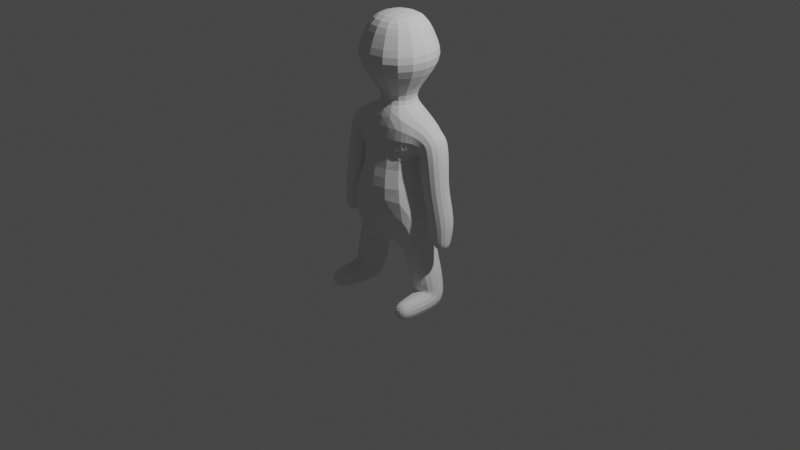 # Source: lemmingmodsapplied.blend  (saved by Blender 2.80.64; exported with 4.5.12 LTS)
import bpy
from mathutils import Matrix  # noqa: F401  (used for matrix-valued properties, if any)

bpy.ops.wm.read_factory_settings(use_empty=True)
scene = bpy.context.scene
scene.name = 'Scene'

# ---- collections
col_collection = bpy.data.collections.new('Collection'); scene.collection.children.link(col_collection)

# ---- world
world_world = bpy.data.worlds.new('World'); scene.world = world_world
world_world.use_nodes = True; world_world.node_tree.nodes.clear()
_N = world_world.node_tree.nodes; _L = world_world.node_tree.links
n0 = _N.new('ShaderNodeOutputWorld'); n0.name = 'World Output'; n0.location = (300, 300)
n1 = _N.new('ShaderNodeBackground'); n1.name = 'Background'; n1.location = (10, 300)
n1.inputs[0].default_value = (0.05088, 0.05088, 0.05088, 1.0)
_L.new(n1.outputs[0], n0.inputs[0])
n0.is_active_output = True
world_world.color = (0.05088, 0.05088, 0.05088)
world_world.use_sun_shadow = False
world_world.sun_shadow_jitter_overblur = 0.0

# ---- cameras
cam_camera = bpy.data.cameras.new('Camera')
cam_camera.clip_end = 100.0
cam_camera.ortho_scale = 7.314
cam_camera.dof.focus_distance = 0.0
cam_camera.dof.aperture_fstop = 128.0

# ---- lights
light_light = bpy.data.lights.new('Light', 'POINT')
light_light.transmission_factor = 0.0
light_light.cutoff_distance = 30.0
light_light.energy = 1000.0
light_light.shadow_buffer_clip_start = 1.001
light_light.shadow_soft_size = 0.1
light_light.shadow_maximum_resolution = 0.006
light_light.use_absolute_resolution = True

# ---- meshes
me_plane = bpy.data.meshes.new('Plane')
me_plane.from_pydata([(0.185, 0.1528, -0.1764), (0.1827, -0.1636, -0.1795), (0.4099, -0.147, -0.04363), (0.4123, 0.1301, -0.04076), (0.3625, 0.01827, -0.7948), (0.3285, -0.1239, -0.668), (0.5335, -0.1213, -0.6143), (0.5675, 0.02082, -0.7411), (0.4426, -0.4428, -0.7815), (0.4157, -0.4419, -0.6892), (0.5078, -0.4362, -0.6624), (0.5347, -0.4371, -0.7548), (0.4633, 0.06466, 0.5354), (0.4553, -0.1101, 0.5371), (0.6274, -0.1177, 0.5682), (0.6354, 0.05703, 0.5664), (0.5364, 0.06889, 0.1643), (0.5285, -0.09607, 0.1687), (0.6915, -0.1033, 0.1956), (0.6994, 0.06166, 0.1912), (0.6102, 0.001261, -0.07688), (0.605, -0.08174, -0.06735), (0.6878, -0.08553, -0.05568), (0.693, -0.002531, -0.06521), (0.268, 0.1121, -0.4201), (0.2661, -0.1139, -0.4238), (0.4773, -0.1168, -0.3537), (0.4793, 0.1092, -0.3501), (0.4064, 0.1015, 0.8327), (0.3994, -0.1039, 0.8389), (0.5539, -0.1069, 0.9627), (0.5609, 0.09849, 0.9565), (0.1978, -0.1797, 1.179), (0.1978, 0.1797, 1.179), (0.3404, 0.1348, 0.848), (0.3404, -0.1348, 0.848), (0.3885, -0.1323, 1.102), (0.3885, 0.1323, 1.102), (0.3902, 0.1087, 0.8519), (0.3889, -0.1083, 0.8529), (0.4838, -0.1087, 1.043), (0.4851, 0.1083, 1.042), (0.1434, -0.1434, 2.118), (0.1434, 0.1434, 2.118), (0.2624, -0.2624, 1.67), (0.2624, 0.2624, 1.67), (0.1332, -0.1337, 1.376), (0.1332, 0.1337, 1.376), (0.2401, -0.2401, 1.934), (0.2401, 0.2401, 1.934), (0.3077, -0.2822, 0.3602), (0.3084, 0.2781, 0.361), (0.2382, -0.2242, 0.7648), (0.2382, 0.2242, 0.7648), (0.4107, -0.2776, -0.8191), (0.37, -0.3027, -0.6764), (0.5229, -0.295, -0.6327), (0.5636, -0.2699, -0.7754), (0.4289, 0.08235, 0.7041), (0.4191, -0.1068, 0.7144), (0.5988, -0.114, 0.7627), (0.6086, 0.07516, 0.7524), (0.4991, 0.06822, 0.3512), (0.4925, -0.1036, 0.3462), (0.6616, -0.1111, 0.3771), (0.6683, 0.06072, 0.3821), (0.5746, 0.03842, 0.009992), (0.5667, -0.09397, 0.02276), (0.6985, -0.09996, 0.04199), (0.7063, 0.03243, 0.02923), (0.3102, 0.1073, -0.6061), (0.3018, -0.1066, -0.5821), (0.5209, -0.1083, -0.5314), (0.5293, 0.1056, -0.5554), (0.1448, -0.08316, -0.2433), (0.1352, -0.005196, -0.2603), (0.146, 0.07267, -0.2416), (0.2652, 0.18, -0.1431), (0.3258, 0.1825, -0.1108), (0.3754, 0.1674, -0.07402), (0.09123, -0.1638, -0.1525), (1.397e-09, -0.164, -0.1446), (-1.863e-09, 0.1534, -0.1421), (0.09238, 0.1531, -0.1499), (0.6011, -0.06502, -0.07424), (0.6002, -0.04062, -0.07953), (0.6041, -0.01597, -0.07987), (0.4075, 0.1547, 0.0576), (0.3988, 0.1878, 0.1576), (0.3731, 0.2277, 0.2543), (0.3779, 0.1468, 0.3999), (0.3963, -0.002105, 0.409), (0.3776, -0.151, 0.3995), (0.201, 0.2226, -0.04427), (0.2278, 0.273, 0.08825), (0.2637, 0.2988, 0.2216), (0.6711, -0.09084, -0.06158), (0.6468, -0.09273, -0.0668), (0.6222, -0.08859, -0.06848), (-5.588e-09, 0.3555, 0.3802), (0.1584, 0.3395, 0.3771), (0.1706, 0.0731, 1.376), (0.1831, -1.397e-09, 1.376), (0.1706, -0.0731, 1.376), (-8.382e-09, -0.358, 0.3794), (0.1581, -0.3423, 0.3763), (0.1556, 0.1505, 1.239), (0.1321, 0.1315, 1.283), (0.1239, 0.1246, 1.325), (0.6981, -0.02027, -0.06663), (0.6996, -0.04518, -0.06551), (0.695, -0.06932, -0.061), (0.1989, -0.2327, -0.04731), (0.226, -0.2815, 0.0858), (0.2625, -0.3052, 0.2199), (0.262, -0.1922, -0.1471), (0.3224, -0.1965, -0.1149), (0.3722, -0.183, -0.07776), (0.4053, -0.1701, 0.05525), (0.397, -0.2001, 0.1557), (0.3718, -0.236, 0.253), (0.433, -0.0853, -0.02167), (0.4412, -0.008931, -0.01378), (0.4344, 0.06769, -0.02011), (0.1239, -0.1246, 1.325), (0.1321, -0.1315, 1.283), (0.1556, -0.1505, 1.239), (0.2327, -0.09179, 1.216), (0.2416, 2.095e-09, 1.226), (0.2327, 0.09179, 1.216), (0.2117, -0.2497, 0.8747), (0.2008, -0.248, 0.9801), (0.1972, -0.2275, 1.082), (0.09957, -0.2153, 1.171), (2.328e-10, -0.2246, 1.168), (0.628, 0.005546, -0.07928), (0.6529, 0.00693, -0.07824), (0.677, 0.003305, -0.07239), (1.024e-08, -0.2943, 0.7689), (0.1244, -0.2792, 0.7679), (0.07283, 0.1713, 1.376), (-1.863e-09, 0.1838, 1.376), (4.657e-10, -0.1838, 1.376), (0.07283, -0.1713, 1.376), (1.164e-09, -0.171, 2.131), (0.08458, -0.1619, 2.127), (0.4154, -0.4489, -0.7097), (0.4205, -0.4525, -0.7378), (0.4313, -0.4494, -0.7643), (0.09957, 0.2153, 1.171), (-9.313e-10, 0.2246, 1.168), (0.0, 0.2943, 0.7689), (0.1244, 0.2792, 0.7679), (0.08458, 0.1619, 2.127), (-6.985e-10, 0.171, 2.131), (0.1619, -0.08458, 2.127), (0.171, 4.657e-10, 2.131), (0.1619, 0.08458, 2.127), (0.2117, 0.2497, 0.8747), (0.2008, 0.248, 0.9801), (0.1972, 0.2275, 1.082), (0.4875, -0.4437, -0.6616), (0.4596, -0.4485, -0.6664), (0.4331, -0.4471, -0.6775), (0.5357, -0.4429, -0.7339), (0.5309, -0.4456, -0.7057), (0.5198, -0.4424, -0.6794), (0.4635, -0.4481, -0.782), (0.4918, -0.4496, -0.7771), (0.518, -0.4447, -0.7662), (0.2771, -0.2678, 0.4914), (0.2531, -0.2497, 0.5868), (0.238, -0.2336, 0.6714), (0.238, 0.2336, 0.6714), (0.2532, 0.2492, 0.5869), (0.2773, 0.2662, 0.4917), (0.2917, 0.1185, 0.7222), (0.3063, 0.0, 0.7111), (0.2917, -0.1185, 0.7222), (0.2203, 0.1242, -0.2571), (0.2409, 0.114, -0.3171), (0.256, 0.1114, -0.3708), (0.2378, 0.06126, -0.4308), (0.2274, -0.0003954, -0.4351), (0.2368, -0.06232, -0.4328), (0.2539, -0.1157, -0.3745), (0.2386, -0.121, -0.3208), (0.2178, -0.1336, -0.2605), (0.3137, -0.1464, -0.4084), (0.3713, -0.1577, -0.3894), (0.4292, -0.1479, -0.3701), (0.4583, -0.1186, -0.2896), (0.4384, -0.1229, -0.2166), (0.4211, -0.1317, -0.1346), (0.5075, -0.06601, -0.3431), (0.5179, -0.004352, -0.3388), (0.5085, 0.05757, -0.3411), (0.4604, 0.1081, -0.2858), (0.4407, 0.1093, -0.213), (0.4236, 0.1156, -0.1313), (0.4317, 0.1416, -0.3654), (0.374, 0.153, -0.3844), (0.3161, 0.1432, -0.4037), (0.4194, -0.3412, -0.8127), (0.4274, -0.3903, -0.8042), (0.4355, -0.4244, -0.7928), (0.4038, -0.4238, -0.6838), (0.391, -0.3924, -0.6791), (0.3801, -0.351, -0.6767), (0.3577, -0.298, -0.7149), (0.3617, -0.2915, -0.7559), (0.38, -0.2843, -0.7929), (0.5128, -0.417, -0.6522), (0.5173, -0.3848, -0.6424), (0.5203, -0.3431, -0.6363), (0.4825, -0.3003, -0.6226), (0.4388, -0.3035, -0.6278), (0.3989, -0.3045, -0.6464), (0.5445, -0.4177, -0.7611), (0.5536, -0.3827, -0.7676), (0.5596, -0.3332, -0.7723), (0.5759, -0.2745, -0.737), (0.5719, -0.281, -0.6959), (0.5536, -0.2883, -0.6589), (0.4511, -0.2723, -0.8293), (0.4948, -0.269, -0.824), (0.5347, -0.2681, -0.8054), (0.3759, -0.04476, -0.8158), (0.3887, -0.1211, -0.8242), (0.4004, -0.2016, -0.8239), (0.3593, -0.2509, -0.6772), (0.3483, -0.2004, -0.6774), (0.3378, -0.1564, -0.675), (0.3073, -0.09203, -0.7043), (0.307, -0.05328, -0.7415), (0.3259, -0.0143, -0.7736), (0.526, -0.2441, -0.6303), (0.5293, -0.1949, -0.6274), (0.5321, -0.1523, -0.6226), (0.4823, -0.1419, -0.6087), (0.4246, -0.1492, -0.6174), (0.3701, -0.1433, -0.638), (0.5672, -0.1949, -0.777), (0.5697, -0.1155, -0.7741), (0.5702, -0.0407, -0.7633), (0.5886, -0.01103, -0.7048), (0.589, -0.04977, -0.6676), (0.57, -0.08876, -0.6355), (0.4137, 0.03883, -0.8004), (0.4714, 0.04619, -0.7917), (0.5258, 0.04023, -0.7711), (0.2211, -0.2211, 1.994), (0.1987, -0.1987, 2.049), (0.1704, -0.1704, 2.092), (0.0, -0.3301, 1.934), (0.1313, -0.3076, 1.934), (0.1704, 0.1704, 2.092), (0.1987, 0.1987, 2.049), (0.2211, 0.2211, 1.994), (0.1313, 0.3076, 1.934), (0.0, 0.3301, 1.934), (0.3076, -0.1313, 1.934), (0.3301, 0.0, 1.934), (0.3076, 0.1313, 1.934), (0.4104, 0.09803, 0.8102), (0.4156, 0.09343, 0.7797), (0.4218, 0.08807, 0.7435), (0.4014, 0.04051, 0.6997), (0.3903, -0.01088, 0.7002), (0.3961, -0.06294, 0.7053), (0.4122, -0.1057, 0.7538), (0.4065, -0.1049, 0.789), (0.4022, -0.1042, 0.818), (0.3793, -0.05692, 0.8201), (0.374, -0.0006205, 0.8126), (0.3831, 0.0554, 0.8167), (0.4585, -0.135, 0.7268), (0.5072, -0.1459, 0.7405), (0.5568, -0.139, 0.7532), (0.5899, -0.1121, 0.8172), (0.5795, -0.1102, 0.8714), (0.5675, -0.1084, 0.9213), (0.5179, -0.1351, 0.9356), (0.4753, -0.1439, 0.902), (0.4334, -0.1334, 0.8678), (0.6263, -0.07215, 0.7672), (0.6374, -0.02076, 0.7666), (0.6317, 0.0313, 0.7616), (0.5995, 0.0817, 0.8069), (0.5885, 0.08812, 0.8621), (0.5757, 0.0939, 0.9134), (0.581, 0.05154, 0.9753), (0.5864, -0.00476, 0.9828), (0.5772, -0.06078, 0.9787), (0.5693, 0.1034, 0.7401), (0.5206, 0.1142, 0.7264), (0.471, 0.1073, 0.7136), (0.4424, 0.1297, 0.8599), (0.485, 0.1385, 0.8935), (0.5269, 0.1281, 0.9276), (0.4368, 0.07667, 0.6634), (0.4454, 0.0715, 0.6217), (0.4543, 0.06733, 0.5791), (0.4373, 0.02614, 0.5314), (0.427, -0.02127, 0.5304), (0.4329, -0.0694, 0.5324), (0.4456, -0.11, 0.5837), (0.4362, -0.1092, 0.6289), (0.4272, -0.108, 0.6726), (0.4931, -0.1364, 0.5444), (0.5398, -0.1466, 0.553), (0.5872, -0.1405, 0.5614), (0.6203, -0.1177, 0.6151), (0.6135, -0.117, 0.6624), (0.6066, -0.1157, 0.7112), (0.6534, -0.07917, 0.5722), (0.6636, -0.03176, 0.5731), (0.6578, 0.01638, 0.5712), (0.6289, 0.0596, 0.6105), (0.6227, 0.06373, 0.6552), (0.6162, 0.06904, 0.702), (0.5975, 0.08333, 0.5592), (0.5508, 0.0936, 0.5506), (0.5034, 0.0875, 0.5422), (0.4723, 0.06381, 0.4907), (0.4812, 0.06445, 0.445), (0.4901, 0.06608, 0.3985), (0.4738, 0.03034, 0.3457), (0.4641, -0.0163, 0.3429), (0.4702, -0.06364, 0.343), (0.4834, -0.1058, 0.3937), (0.4742, -0.1078, 0.4417), (0.4648, -0.1093, 0.4897), (0.5299, -0.1295, 0.3525), (0.5758, -0.1396, 0.3607), (0.6224, -0.1336, 0.3694), (0.6526, -0.1133, 0.4249), (0.6437, -0.1153, 0.4728), (0.6352, -0.1168, 0.5207), (0.6869, -0.07325, 0.3826), (0.6967, -0.02661, 0.3854), (0.6906, 0.02073, 0.3854), (0.6593, 0.05858, 0.4296), (0.6507, 0.05693, 0.4761), (0.6427, 0.05626, 0.5217), (0.6309, 0.08659, 0.3758), (0.585, 0.09669, 0.3676), (0.5384, 0.09069, 0.3589), (0.5082, 0.07032, 0.3035), (0.5174, 0.07164, 0.2558), (0.5268, 0.07143, 0.2092), (0.5117, 0.03254, 0.1615), (0.5019, -0.01223, 0.1614), (0.5074, -0.05768, 0.1639), (0.5192, -0.09752, 0.2105), (0.5102, -0.09934, 0.2543), (0.5014, -0.1014, 0.2996), (0.5643, -0.1209, 0.1754), (0.6085, -0.1306, 0.183), (0.6534, -0.1249, 0.1901), (0.686, -0.1049, 0.239), (0.6788, -0.1068, 0.2839), (0.6705, -0.1089, 0.33), (0.7162, -0.06695, 0.1984), (0.726, -0.02218, 0.1985), (0.7206, 0.02326, 0.196), (0.6936, 0.06404, 0.2376), (0.686, 0.06418, 0.2854), (0.6774, 0.06282, 0.3339), (0.6636, 0.08649, 0.1845), (0.6194, 0.0962, 0.1769), (0.5745, 0.09045, 0.1697), (0.5462, 0.06355, 0.1217), (0.556, 0.05606, 0.0818), (0.5655, 0.04736, 0.04453), (0.5543, 0.009263, 0.01018), (0.5459, -0.02666, 0.01277), (0.55, -0.06314, 0.01716), (0.5575, -0.09414, 0.05611), (0.5478, -0.09447, 0.09151), (0.5381, -0.09508, 0.129), (0.5955, -0.1139, 0.02891), (0.6311, -0.1218, 0.03477), (0.6675, -0.1172, 0.03943), (0.6981, -0.1005, 0.0772), (0.6971, -0.1012, 0.1146), (0.6951, -0.1021, 0.1541), (0.7188, -0.07081, 0.04181), (0.7271, -0.03489, 0.03922), (0.7231, 0.001591, 0.03482), (0.7061, 0.04101, 0.06562), (0.7053, 0.04936, 0.1049), (0.7032, 0.05655, 0.1469), (0.6776, 0.0524, 0.02307), (0.6419, 0.06024, 0.01722), (0.6055, 0.05568, 0.01255), (0.5831, 0.02981, -0.02136), (0.5919, 0.02074, -0.04759), (0.6016, 0.0105, -0.06661), (0.5956, -0.08731, -0.05543), (0.585, -0.09177, -0.03499), (0.5756, -0.09362, -0.008225), (0.6931, -0.09178, -0.04167), (0.6972, -0.0969, -0.01909), (0.6986, -0.09923, 0.009391), (0.6992, 0.006033, -0.05285), (0.7041, 0.01561, -0.0317), (0.7061, 0.02419, -0.003748), (0.3223, 0.1009, -0.659), (0.3353, 0.08724, -0.7118), (0.3488, 0.06137, -0.7588), (0.3208, -0.1063, -0.6549), (0.3143, -0.1006, -0.6358), (0.3082, -0.1023, -0.6113), (0.2729, -0.05789, -0.5946), (0.265, 0.0006825, -0.6036), (0.2775, 0.05909, -0.6078), (0.533, -0.1051, -0.6013), (0.5306, -0.1006, -0.5833), (0.5265, -0.1033, -0.56), (0.4701, -0.138, -0.5395), (0.4098, -0.1476, -0.5522), (0.3503, -0.1371, -0.5672), (0.561, 0.06254, -0.7052), (0.5516, 0.08721, -0.6592), (0.5406, 0.09987, -0.6077), (0.5582, 0.05686, -0.5428), (0.5662, -0.001706, -0.5339), (0.5536, -0.06011, -0.5297), (0.361, 0.137, -0.598), (0.4213, 0.1465, -0.5853), (0.4808, 0.136, -0.5703), (0.2787, 0.1127, -0.4663), (0.2889, 0.1124, -0.5112), (0.2992, 0.1108, -0.5571), (0.2946, -0.1099, -0.5485), (0.2862, -0.1118, -0.5108), (0.2767, -0.113, -0.4692), (0.5138, -0.1121, -0.4972), (0.5047, -0.1143, -0.4568), (0.4928, -0.1157, -0.4092), (0.5185, 0.1086, -0.5059), (0.5074, 0.1099, -0.4572), (0.4948, 0.11, -0.4063), (0.3966, 0.1065, 0.8525), (0.4006, 0.1051, 0.8515), (0.4035, 0.1037, 0.8458), (0.398, -0.1038, 0.8504), (0.3967, -0.1044, 0.8546), (0.3941, -0.1058, 0.8545), (0.3759, -0.05909, 0.8259), (0.3718, 0.0002796, 0.8167), (0.3766, 0.05962, 0.8253), (0.5386, -0.1059, 0.9929), (0.5216, -0.1057, 1.014), (0.5033, -0.1066, 1.03), (0.4621, -0.1392, 1.0), (0.4361, -0.1492, 0.9482), (0.4102, -0.1389, 0.8961), (0.5441, 0.1016, 0.9883), (0.5256, 0.1037, 1.011), (0.5058, 0.1057, 1.028), (0.4981, 0.05909, 1.069), (0.5022, -0.0002796, 1.078), (0.4974, -0.05962, 1.07), (0.4119, 0.1392, 0.8949), (0.4379, 0.1492, 0.9468), (0.4638, 0.1389, 0.9989), (0.1602, -0.1604, 1.44), (0.1972, -0.1972, 1.514), (0.2345, -0.2345, 1.593), (0.1435, -0.3362, 1.67), (-6.869e-09, -0.3608, 1.67), (6.869e-09, 0.3608, 1.67), (0.1435, 0.3362, 1.67), (0.2345, 0.2345, 1.593), (0.1972, 0.1972, 1.514), (0.1602, 0.1604, 1.44), (0.3362, 0.1435, 1.67), (0.3608, -6.869e-09, 1.67), (0.3362, -0.1435, 1.67), (0.2736, -0.2736, 1.742), (0.2704, -0.2704, 1.809), (0.2576, -0.2576, 1.872), (0.2576, 0.2576, 1.872), (0.2704, 0.2704, 1.809), (0.2736, 0.2736, 1.742), (0.2837, 0.1861, 0.8079), (0.3083, 0.1632, 0.83), (0.3258, 0.1469, 0.8421), (0.3336, 0.07392, 0.8123), (0.3314, 3.725e-09, 0.8004), (0.3336, -0.07392, 0.8123), (0.3258, -0.1469, 0.8421), (0.3083, -0.1632, 0.83), (0.2837, -0.1861, 0.8079), (0.3513, -0.172, 0.9056), (0.3645, -0.1837, 0.975), (0.3776, -0.1703, 1.044), (0.3571, -0.1417, 1.115), (0.3189, -0.1527, 1.13), (0.27, -0.1652, 1.148), (0.3953, -0.07218, 1.138), (0.3976, 0.0, 1.15), (0.3953, 0.07218, 1.138), (0.3571, 0.1417, 1.115), (0.3189, 0.1527, 1.13), (0.27, 0.1652, 1.148), (0.3776, 0.1703, 1.044), (0.3645, 0.1837, 0.975), (0.3513, 0.172, 0.9056), (0.3547, 0.1253, 0.8507), (0.3685, 0.1179, 0.8516), (0.3806, 0.1125, 0.8517), (0.3801, -0.1123, 0.8521), (0.3683, -0.1179, 0.8518), (0.3547, -0.1253, 0.8507), (0.463, -0.1124, 1.058), (0.4407, -0.1176, 1.073), (0.416, -0.1243, 1.088), (0.4636, 0.1122, 1.057), (0.4408, 0.1176, 1.073), (0.4161, 0.1243, 1.088), (0.0943, -0.2155, 2.095), (4.191e-09, -0.2303, 2.097), (0.1087, -0.2542, 2.049), (0.0, -0.2725, 2.05), (0.1209, -0.2833, 1.994), (0.0, -0.304, 1.994), (0.5352, -0.1895, -0.8083), (0.4915, -0.189, -0.828), (0.444, -0.1932, -0.8339), (0.5344, -0.1056, -0.8061), (0.4868, -0.1034, -0.8267), (0.4354, -0.1086, -0.8335), (0.5315, -0.02591, -0.795), (0.4802, -0.02179, -0.8159), (0.4253, -0.02814, -0.8237), (0.5588, -0.232, -0.6569), (0.5779, -0.2182, -0.6948), (0.5813, -0.2051, -0.7372), (0.5639, -0.1761, -0.6536), (0.5835, -0.1542, -0.6914), (0.586, -0.1327, -0.7339), (0.568, -0.1265, -0.6471), (0.5876, -0.09576, -0.6831), (0.5889, -0.06542, -0.7241), (0.3912, -0.2562, -0.646), (0.4349, -0.2567, -0.6262), (0.4824, -0.2525, -0.6203), (0.3836, -0.2103, -0.6455), (0.4312, -0.2125, -0.6249), (0.4826, -0.2073, -0.6181), (0.3765, -0.1712, -0.6434), (0.4278, -0.1753, -0.6224), (0.4827, -0.169, -0.6147), (0.3361, 0.2372, 0.05285), (0.3747, 0.1956, 0.01806), (0.3308, 0.2128, -0.01997), (0.2755, 0.2205, -0.03893), (0.2995, 0.2558, 0.07042), (0.335, 0.2651, 0.1723), (0.3672, 0.2294, 0.1042), (0.3676, -0.2138, -0.7973), (0.3486, -0.2275, -0.7594), (0.3451, -0.2407, -0.7171), (0.3541, -0.1398, -0.798), (0.3345, -0.1618, -0.7602), (0.332, -0.1832, -0.7177), (0.3399, -0.07062, -0.7913), (0.3204, -0.1013, -0.7552), (0.3191, -0.1317, -0.7143), (0.5245, -0.421, -0.7827), (0.4958, -0.4245, -0.7962), (0.4642, -0.4248, -0.8002), (0.5302, -0.3846, -0.7934), (0.4973, -0.3871, -0.8092), (0.4611, -0.3888, -0.8134), (0.5333, -0.3337, -0.8005), (0.4968, -0.3355, -0.818), (0.4567, -0.3381, -0.8227), (0.5344, -0.418, -0.6723), (0.5481, -0.4195, -0.701), (0.552, -0.4184, -0.7325), (0.5432, -0.3837, -0.6656), (0.559, -0.3833, -0.6982), (0.5631, -0.3826, -0.7341), (0.5489, -0.3398, -0.6614), (0.5662, -0.3368, -0.6967), (0.5704, -0.3344, -0.7358), (0.08548, -0.1881, 1.234), (0.07264, -0.1672, 1.281), (0.06783, -0.1595, 1.325), (-2.328e-10, -0.1993, 1.232), (-2.328e-10, -0.1787, 1.28), (2.736e-09, -0.1711, 1.325), (0.424, -0.424, -0.6622), (0.4529, -0.4236, -0.6486), (0.4843, -0.4202, -0.6447), (0.4146, -0.3915, -0.6532), (0.4474, -0.39, -0.6374), (0.4836, -0.3873, -0.6332), (0.4064, -0.3507, -0.6484), (0.4429, -0.349, -0.631), (0.483, -0.3464, -0.6263), (0.4141, -0.4269, -0.7726), (0.4006, -0.4286, -0.7438), (0.3965, -0.4266, -0.7123), (0.4015, -0.3924, -0.781), (0.3857, -0.3938, -0.7484), (0.3816, -0.3935, -0.7125), (0.3908, -0.3446, -0.7876), (0.3735, -0.3477, -0.7523), (0.3693, -0.35, -0.7132), (0.4145, 0.1406, -0.3046), (0.3588, 0.1521, -0.3276), (0.3028, 0.1425, -0.3509), (0.3972, 0.1424, -0.236), (0.3435, 0.1542, -0.2641), (0.288, 0.1451, -0.2924), (0.383, 0.1501, -0.1594), (0.3308, 0.163, -0.1927), (0.2731, 0.1555, -0.2257), (0.4874, -0.06772, -0.2768), (0.4975, -0.005858, -0.2718), (0.4885, 0.0563, -0.2748), (0.466, -0.07088, -0.2011), (0.4757, -0.00745, -0.1953), (0.4673, 0.05629, -0.1992), (0.4468, -0.07643, -0.1161), (0.4558, -0.008638, -0.1093), (0.4481, 0.05946, -0.1143), (0.3001, -0.1482, -0.3557), (0.356, -0.1595, -0.3327), (0.4119, -0.1498, -0.3094), (0.285, -0.1537, -0.2971), (0.3403, -0.1646, -0.2691), (0.3943, -0.1545, -0.2407), (0.2699, -0.1665, -0.2301), (0.3274, -0.1758, -0.1974), (0.3798, -0.1648, -0.1636), (0.3333, -0.2494, 0.0499), (0.2726, -0.2323, -0.04231), (0.3276, -0.2263, -0.02344), (0.3718, -0.2103, 0.01494), (0.3648, -0.2417, 0.1016), (0.3332, -0.2743, 0.1703), (0.2971, -0.2663, 0.06769), (0.2266, 0.06043, -0.3838), (0.2164, -0.001549, -0.389), (0.2255, -0.06382, -0.3859), (0.2112, 0.06149, -0.3348), (0.2009, -0.002894, -0.3422), (0.21, -0.06757, -0.3368), (0.1873, 0.06625, -0.2852), (0.1762, -0.004188, -0.2971), (0.186, -0.07487, -0.2871), (0.3006, 0.1281, 0.661), (0.3201, -3.219e-05, 0.6558), (0.3006, -0.1281, 0.661), (0.3214, 0.137, 0.586), (0.3432, -0.0002575, 0.5856), (0.3214, -0.1375, 0.5859), (0.3488, 0.1462, 0.4988), (0.3706, -0.0008747, 0.5028), (0.3487, -0.1479, 0.4987), (-8.731e-10, 0.1711, 1.325), (0.06783, 0.1595, 1.325), (0.0, 0.1787, 1.28), (0.07264, 0.1672, 1.281), (-2.328e-10, 0.1993, 1.232), (0.08548, 0.1881, 1.234), (0.07858, -0.08599, -0.218), (1.863e-09, -0.0863, -0.2101), (0.07362, -0.005746, -0.238), (-4.657e-10, -0.005901, -0.2307), (0.07926, 0.07464, -0.2164), (-1.863e-09, 0.07474, -0.2086), (-4.657e-10, 0.3152, 0.6771), (0.1305, 0.2957, 0.6761), (0.0, 0.3377, 0.5887), (0.1393, 0.3163, 0.5881), (5.588e-09, 0.3543, 0.4927), (0.152, 0.3339, 0.4917), (0.1152, -0.2709, 0.8715), (0.1082, -0.2606, 0.9795), (0.1048, -0.2417, 1.083), (0.0, -0.2794, 0.8717), (-2.095e-09, -0.2657, 0.9793), (-3.492e-09, -0.2475, 1.082), (0.0, 0.2475, 1.082), (0.1048, 0.2417, 1.083), (0.0, 0.2657, 0.9793), (0.1082, 0.2606, 0.9795), (0.0, 0.2794, 0.8717), (0.1152, 0.2709, 0.8715), (-1.397e-09, -0.3378, 0.245), (-1.397e-09, -0.2958, 0.1012), (3.725e-09, -0.2359, -0.03532), (0.1433, -0.329, 0.2407), (0.1221, -0.2919, 0.09729), (0.1048, -0.2346, -0.04013), (0.106, 0.2254, -0.03737), (-4.657e-09, 0.2269, -0.03267), (0.123, 0.2847, 0.09956), (-4.657e-09, 0.289, 0.1034), (0.1439, 0.3241, 0.2422), (-3.725e-09, 0.3333, 0.2465), (0.1305, -0.2957, 0.6761), (2.794e-09, -0.3153, 0.6771), (0.1392, -0.3167, 0.588), (1.863e-09, -0.338, 0.5886), (0.1519, -0.3352, 0.4913), (-9.313e-09, -0.3554, 0.4924), (0.08759, 0.08759, 2.146), (4.657e-10, 0.09135, 2.153), (0.09135, -2.095e-09, 2.153), (-2.328e-09, 2.095e-09, 2.16), (0.08759, -0.08759, 2.146), (-2.561e-09, -0.09135, 2.153), (0.6779, -0.01929, -0.07866), (0.6779, -0.04533, -0.07856), (0.6748, -0.07053, -0.07278), (0.6528, -0.0173, -0.08541), (0.6516, -0.04451, -0.08562), (0.6495, -0.07092, -0.07926), (0.6268, -0.01694, -0.08586), (0.6244, -0.04288, -0.0861), (0.6236, -0.06819, -0.07999), (0.5129, -0.458, -0.7416), (0.5062, -0.4622, -0.7128), (0.4964, -0.4574, -0.6848), (0.4852, -0.4644, -0.7511), (0.4768, -0.4691, -0.7212), (0.4679, -0.4638, -0.6917), (0.4562, -0.4615, -0.7581), (0.4469, -0.4659, -0.73), (0.4397, -0.461, -0.7013), (0.4261, -0.09828, 0.08124), (0.4336, -0.008004, 0.09025), (0.4273, 0.08242, 0.08251), (0.4189, -0.1155, 0.1883), (0.427, -0.006197, 0.1986), (0.4198, 0.1032, 0.1892), (0.4032, -0.1359, 0.2949), (0.4152, -0.004035, 0.3063), (0.4038, 0.1278, 0.2956), (0.1938, 0.08265, 1.249), (0.1677, 0.07229, 1.285), (0.1586, 0.0682, 1.326), (0.2049, 1.164e-09, 1.253), (0.1791, -6.985e-10, 1.286), (0.1701, 1.804e-09, 1.326), (0.1938, -0.08265, 1.249), (0.1677, -0.07229, 1.285), (0.1586, -0.0682, 1.326), (-3.26e-09, 0.2303, 2.097), (0.0943, 0.2155, 2.095), (0.0, 0.2725, 2.05), (0.1087, 0.2542, 2.049), (0.0, 0.304, 1.994), (0.1209, 0.2833, 1.994), (0.2155, 0.0943, 2.095), (0.2303, 3.26e-09, 2.097), (0.2155, -0.0943, 2.095), (0.2542, 0.1087, 2.049), (0.2725, 0.0, 2.05), (0.2542, -0.1087, 2.049), (0.2833, 0.1209, 1.994), (0.304, 0.0, 1.994), (0.2833, -0.1209, 1.994), (0.3946, 0.04506, 0.7369), (0.3837, -0.007631, 0.7368), (0.3894, -0.06092, 0.7425), (0.3892, 0.04925, 0.7702), (0.3786, -0.004721, 0.7689), (0.3842, -0.05919, 0.7753), (0.3853, 0.05279, 0.7974), (0.3753, -0.002327, 0.7947), (0.3808, -0.05783, 0.8017), (0.4511, -0.1344, 0.7696), (0.4992, -0.1452, 0.7874), (0.5483, -0.1379, 0.8042), (0.4444, -0.1339, 0.809), (0.4913, -0.1447, 0.832), (0.539, -0.1368, 0.8541), (0.4385, -0.1336, 0.8425), (0.4833, -0.1442, 0.8712), (0.5289, -0.1359, 0.899), (0.617, -0.06909, 0.8238), (0.628, -0.0164, 0.8239), (0.6223, 0.03689, 0.8182), (0.6058, -0.06598, 0.8809), (0.6164, -0.01201, 0.8822), (0.6108, 0.04245, 0.8758), (0.5926, -0.06312, 0.934), (0.6026, -0.008003, 0.9367), (0.5971, 0.0475, 0.9297), (0.5606, 0.1104, 0.7911), (0.5124, 0.1212, 0.7733), (0.4634, 0.1139, 0.7565), (0.5506, 0.1172, 0.8421), (0.5037, 0.128, 0.8191), (0.456, 0.1201, 0.797), (0.5394, 0.1233, 0.8889), (0.4946, 0.1339, 0.8603), (0.449, 0.1255, 0.8324), (0.4278, 0.02825, 0.5757), (0.4172, -0.01987, 0.5755), (0.423, -0.06871, 0.5782), (0.4184, 0.03165, 0.6187), (0.4075, -0.01739, 0.619), (0.4133, -0.06716, 0.6226), (0.4094, 0.03589, 0.6601), (0.3984, -0.01426, 0.6607), (0.4042, -0.06513, 0.6651), (0.484, -0.1366, 0.5914), (0.5313, -0.1471, 0.6002), (0.5795, -0.1409, 0.6086), (0.4751, -0.1364, 0.6375), (0.5231, -0.147, 0.647), (0.572, -0.1406, 0.6558), (0.4665, -0.1358, 0.6826), (0.5151, -0.1465, 0.6936), (0.5646, -0.1399, 0.7037), (0.6468, -0.07861, 0.6185), (0.6573, -0.0305, 0.6187), (0.6515, 0.01834, 0.616), (0.6405, -0.07712, 0.6655), (0.6514, -0.02808, 0.6651), (0.6456, 0.0217, 0.6616), (0.634, -0.0749, 0.7145), (0.645, -0.02475, 0.7139), (0.6392, 0.02612, 0.7096), (0.5906, 0.08628, 0.6028), (0.5432, 0.09671, 0.594), (0.4951, 0.09051, 0.5856), (0.5838, 0.0909, 0.6467), (0.5358, 0.1015, 0.6372), (0.4869, 0.09515, 0.6283), (0.5769, 0.09675, 0.692), (0.5283, 0.1075, 0.681), (0.4788, 0.1009, 0.6709), (0.4648, 0.02819, 0.393), (0.455, -0.01847, 0.3903), (0.4611, -0.06583, 0.3904), (0.4558, 0.02648, 0.4399), (0.4459, -0.02027, 0.4375), (0.4519, -0.06772, 0.4381), (0.4466, 0.02565, 0.4861), (0.4366, -0.02133, 0.4844), (0.4425, -0.06901, 0.4855), (0.5208, -0.1317, 0.4001), (0.5667, -0.1418, 0.4084), (0.6133, -0.1358, 0.4171), (0.5116, -0.1337, 0.4483), (0.5576, -0.1439, 0.4567), (0.6043, -0.1378, 0.4653), (0.5024, -0.1353, 0.4966), (0.5486, -0.1455, 0.505), (0.5956, -0.1395, 0.5136), (0.6779, -0.07544, 0.4303), (0.6877, -0.02878, 0.4331), (0.6816, 0.01858, 0.4329), (0.6691, -0.07734, 0.478), (0.679, -0.0306, 0.4803), (0.673, 0.01685, 0.4797), (0.6609, -0.07868, 0.5253), (0.6709, -0.03171, 0.5271), (0.6649, 0.01598, 0.5259), (0.6219, 0.08446, 0.4232), (0.576, 0.09457, 0.4149), (0.5294, 0.08856, 0.4062), (0.6133, 0.08286, 0.4695), (0.5673, 0.09299, 0.4612), (0.5206, 0.08697, 0.4525), (0.6051, 0.08231, 0.5148), (0.5589, 0.09249, 0.5064), (0.5119, 0.08644, 0.4978), (0.5017, 0.03419, 0.2055), (0.4918, -0.01166, 0.2045), (0.4975, -0.0582, 0.2062), (0.4921, 0.03395, 0.2513), (0.4822, -0.01245, 0.2495), (0.4882, -0.05955, 0.2505), (0.4829, 0.03246, 0.2983), (0.4731, -0.01415, 0.2958), (0.4791, -0.06146, 0.2962), (0.5559, -0.1229, 0.2172), (0.6012, -0.1329, 0.225), (0.6471, -0.127, 0.2327), (0.5474, -0.1251, 0.2608), (0.5932, -0.1351, 0.2688), (0.6396, -0.1292, 0.277), (0.5387, -0.1273, 0.306), (0.5847, -0.1374, 0.3141), (0.6312, -0.1314, 0.3226), (0.7111, -0.06766, 0.2427), (0.721, -0.02182, 0.2436), (0.7153, 0.02473, 0.2419), (0.7041, -0.06912, 0.2884), (0.714, -0.02271, 0.2902), (0.7081, 0.02439, 0.2893), (0.6959, -0.07106, 0.3352), (0.7057, -0.02445, 0.3377), (0.6996, 0.02286, 0.3373), (0.6569, 0.08947, 0.231), (0.6116, 0.09941, 0.2232), (0.5657, 0.09351, 0.2154), (0.6488, 0.08992, 0.279), (0.6031, 0.09997, 0.2709), (0.5566, 0.094, 0.2628), (0.64, 0.08867, 0.3275), (0.5941, 0.09877, 0.3194), (0.5475, 0.09277, 0.3109), (0.5439, 0.0162, 0.04419), (0.5351, -0.0222, 0.04637), (0.5395, -0.06119, 0.05052), (0.5331, 0.02289, 0.08075), (0.5239, -0.01795, 0.08232), (0.5287, -0.05943, 0.08606), (0.5223, 0.02859, 0.1199), (0.5127, -0.01445, 0.1207), (0.5178, -0.05815, 0.1238), (0.5882, -0.1155, 0.06252), (0.6262, -0.1238, 0.06883), (0.6651, -0.119, 0.07405), (0.5805, -0.1172, 0.09811), (0.6209, -0.126, 0.1049), (0.6621, -0.1208, 0.1107), (0.5725, -0.119, 0.1357), (0.6151, -0.1283, 0.1429), (0.6584, -0.1228, 0.1495), (0.7197, -0.06932, 0.07754), (0.7285, -0.03093, 0.07536), (0.7241, 0.008061, 0.07121), (0.7199, -0.06801, 0.1157), (0.7292, -0.02716, 0.1141), (0.7244, 0.01432, 0.1104), (0.719, -0.06712, 0.156), (0.7286, -0.02408, 0.1552), (0.7235, 0.01963, 0.152), (0.6754, 0.06235, 0.05921), (0.6373, 0.07072, 0.0529), (0.5985, 0.06582, 0.04768), (0.6726, 0.07205, 0.09831), (0.6322, 0.08093, 0.09154), (0.591, 0.07571, 0.08567), (0.6688, 0.08044, 0.1401), (0.6262, 0.08979, 0.1329), (0.5829, 0.08427, 0.1264), (0.5874, -0.01091, -0.0671), (0.5816, -0.03788, -0.06562), (0.5841, -0.06499, -0.06091), (0.5747, -0.004049, -0.04727), (0.5676, -0.03463, -0.04487), (0.5709, -0.06561, -0.04038), (0.5641, 0.002632, -0.0209), (0.5563, -0.03086, -0.01817), (0.56, -0.06487, -0.01372), (0.6167, -0.1015, -0.05201), (0.6436, -0.1072, -0.04872), (0.6707, -0.104, -0.0444), (0.6095, -0.1087, -0.02993), (0.6399, -0.1154, -0.0253), (0.6709, -0.1115, -0.02123), (0.6024, -0.1122, -0.002426), (0.6357, -0.1196, 0.002968), (0.6697, -0.1153, 0.007208), (0.7076, -0.07065, -0.04348), (0.7138, -0.04393, -0.04697), (0.711, -0.01657, -0.04966), (0.7145, -0.07218, -0.02003), (0.7217, -0.04168, -0.02304), (0.7183, -0.01062, -0.02692), (0.7176, -0.07206, 0.008852), (0.7254, -0.03858, 0.006045), (0.7217, -0.00456, 0.001666), (0.6783, 0.01993, -0.05857), (0.6518, 0.02536, -0.06387), (0.6244, 0.0224, -0.06618), (0.6797, 0.03249, -0.03737), (0.6494, 0.03909, -0.04261), (0.6183, 0.0353, -0.04607), (0.6793, 0.04281, -0.009624), (0.646, 0.05012, -0.01509), (0.612, 0.04588, -0.01926), (0.3126, 0.02322, -0.7428), (0.295, -0.02267, -0.7169), (0.2973, -0.06846, -0.686), (0.3001, 0.04468, -0.702), (0.2842, -0.006678, -0.6837), (0.2886, -0.05804, -0.6604), (0.2884, 0.055, -0.6555), (0.2743, -0.0004963, -0.6448), (0.2807, -0.05609, -0.6294), (0.3649, -0.1296, -0.6282), (0.4216, -0.1371, -0.6086), (0.481, -0.1289, -0.5989), (0.3603, -0.127, -0.6132), (0.4185, -0.1358, -0.5953), (0.4786, -0.127, -0.5845), (0.3557, -0.131, -0.593), (0.4147, -0.1408, -0.5767), (0.4751, -0.1316, -0.5649), (0.5692, -0.06696, -0.6173), (0.5868, -0.02106, -0.6432), (0.5845, 0.02473, -0.6742), (0.5658, -0.05808, -0.5931), (0.5817, -0.006715, -0.6114), (0.5773, 0.04465, -0.6346), (0.5604, -0.05738, -0.5636), (0.5745, -0.001881, -0.5742), (0.5681, 0.05371, -0.5896), (0.5169, 0.08585, -0.732), (0.4602, 0.09339, -0.7515), (0.4008, 0.08521, -0.7613), (0.5056, 0.1136, -0.6818), (0.4474, 0.1224, -0.6997), (0.3873, 0.1136, -0.7105), (0.4932, 0.1287, -0.626), (0.4341, 0.1385, -0.6423), (0.3738, 0.1292, -0.6541), (0.2673, 0.06108, -0.5624), (0.2558, 0.0008548, -0.5624), (0.2648, -0.05958, -0.5576), (0.2576, 0.06197, -0.5187), (0.2466, 0.0007724, -0.5211), (0.2561, -0.06066, -0.5185), (0.2479, 0.06197, -0.4754), (0.2372, 0.0003755, -0.479), (0.2468, -0.06147, -0.477), (0.3436, -0.1414, -0.5356), (0.4033, -0.1524, -0.5212), (0.4635, -0.1426, -0.5076), (0.3353, -0.1439, -0.4985), (0.3949, -0.1551, -0.4837), (0.4548, -0.1453, -0.4689), (0.3254, -0.1453, -0.456), (0.3844, -0.1566, -0.4397), (0.4436, -0.1468, -0.4232), (0.5457, -0.06241, -0.492), (0.5573, -0.002178, -0.4919), (0.5483, 0.05826, -0.4967), (0.536, -0.06385, -0.4493), (0.547, -0.002647, -0.4469), (0.5375, 0.05879, -0.4495), (0.5236, -0.0649, -0.4001), (0.5343, -0.003308, -0.3965), (0.5247, 0.05853, -0.3986), (0.4695, 0.1401, -0.5187), (0.4098, 0.151, -0.5331), (0.3496, 0.1413, -0.5467), (0.4583, 0.142, -0.4695), (0.3987, 0.1532, -0.4843), (0.3388, 0.1434, -0.4991), (0.4461, 0.1424, -0.4195), (0.3871, 0.1537, -0.4358), (0.3279, 0.1439, -0.4523), (0.3825, 0.05693, 0.8268), (0.3744, 0.0002931, 0.8214), (0.3794, -0.05654, 0.8293), (0.3822, 0.0578, 0.8298), (0.3752, 0.0005866, 0.8232), (0.38, -0.05675, 0.8315), (0.3807, 0.05851, 0.8284), (0.3749, 0.0005015, 0.8207), (0.3793, -0.05758, 0.8294), (0.429, -0.1335, 0.8833), (0.4672, -0.1438, 0.9225), (0.5059, -0.1346, 0.9612), (0.4244, -0.1341, 0.8912), (0.4584, -0.1443, 0.9349), (0.4928, -0.1349, 0.9783), (0.4185, -0.1358, 0.8944), (0.4482, -0.146, 0.9424), (0.4782, -0.1363, 0.9902), (0.5596, -0.0592, 1.012), (0.5677, -0.002563, 1.017), (0.5626, 0.05427, 1.009), (0.5401, -0.05847, 1.036), (0.5471, -0.001259, 1.042), (0.5423, 0.05608, 1.034), (0.5192, -0.0586, 1.054), (0.525, -0.0005856, 1.061), (0.5206, 0.0575, 1.053), (0.513, 0.1312, 0.9554), (0.4748, 0.1415, 0.9162), (0.4361, 0.1324, 0.8775), (0.4979, 0.1335, 0.9743), (0.4639, 0.1437, 0.9306), (0.4295, 0.1342, 0.8872), (0.4814, 0.1357, 0.9877), (0.4517, 0.1459, 0.9397), (0.4217, 0.1362, 0.892), (0.1282, -0.3005, 1.593), (3.55e-09, -0.3224, 1.593), (0.1078, -0.2527, 1.514), (6.912e-10, -0.2712, 1.514), (0.08759, -0.2055, 1.44), (2.357e-09, -0.2205, 1.44), (-3.55e-09, 0.3224, 1.593), (0.1282, 0.3005, 1.593), (-6.912e-10, 0.2712, 1.514), (0.1078, 0.2527, 1.514), (-2.357e-09, 0.2205, 1.44), (0.08759, 0.2055, 1.44), (0.3005, 0.1282, 1.593), (0.3224, 3.556e-09, 1.593), (0.3005, -0.1282, 1.593), (0.2526, 0.1079, 1.514), (0.2711, 5.093e-10, 1.514), (0.2526, -0.1079, 1.514), (0.2052, 0.0877, 1.44), (0.2202, 1.863e-09, 1.44), (0.2052, -0.0877, 1.44), (0.1409, -0.3301, 1.872), (2.556e-09, -0.3542, 1.872), (0.1479, -0.3464, 1.809), (4.22e-10, -0.3718, 1.809), (0.1496, -0.3505, 1.742), (4.147e-09, -0.3762, 1.742), (-2.556e-09, 0.3542, 1.872), (0.1409, 0.3301, 1.872), (-4.22e-10, 0.3718, 1.809), (0.1479, 0.3464, 1.809), (-4.147e-09, 0.3762, 1.742), (0.1496, 0.3505, 1.742), (0.3301, 0.1409, 1.872), (0.3542, 2.556e-09, 1.872), (0.3301, -0.1409, 1.872), (0.3464, 0.1479, 1.809), (0.3718, 4.22e-10, 1.809), (0.3464, -0.1479, 1.809), (0.3505, 0.1496, 1.742), (0.3762, 4.147e-09, 1.742), (0.3505, -0.1496, 1.742), (0.3218, 0.08077, 0.8037), (0.3205, 1.863e-09, 0.791), (0.3218, -0.08077, 0.8037), (0.31, 0.09043, 0.7887), (0.3112, 9.313e-10, 0.7753), (0.31, -0.09043, 0.7887), (0.2982, 0.1039, 0.7634), (0.3048, 0.0, 0.75), (0.2982, -0.1039, 0.7634), (0.3326, -0.1865, 0.904), (0.3411, -0.1981, 0.9788), (0.3498, -0.1829, 1.054), (0.3084, -0.2043, 0.898), (0.3105, -0.2144, 0.9806), (0.3143, -0.1971, 1.063), (0.2723, -0.2258, 0.8867), (0.2666, -0.2318, 0.9807), (0.2659, -0.2122, 1.073), (0.3619, -0.07719, 1.154), (0.3636, 0.0, 1.166), (0.3619, 0.07719, 1.154), (0.3233, -0.08319, 1.17), (0.3252, -2.095e-09, 1.183), (0.3233, 0.08319, 1.17), (0.2789, -0.08971, 1.19), (0.2833, -1.397e-09, 1.203), (0.2789, 0.08971, 1.19), (0.3498, 0.1829, 1.054), (0.3411, 0.1981, 0.9788), (0.3326, 0.1865, 0.904), (0.3143, 0.1971, 1.063), (0.3105, 0.2144, 0.9806), (0.3084, 0.2043, 0.898), (0.2659, 0.2122, 1.073), (0.2666, 0.2318, 0.9807), (0.2723, 0.2258, 0.8867), (0.3688, 0.06157, 0.8229), (0.3648, 0.000118, 0.8134), (0.3685, -0.06135, 0.8231), (0.3582, 0.06453, 0.8206), (0.3548, 3.496e-05, 0.8103), (0.3582, -0.06447, 0.8207), (0.3461, 0.06862, 0.8174), (0.3432, 4.377e-06, 0.8063), (0.3461, -0.06861, 0.8174), (0.3988, -0.1439, 0.8987), (0.4214, -0.1545, 0.9549), (0.4442, -0.144, 1.011), (0.3847, -0.151, 0.9018), (0.4044, -0.1619, 0.9622), (0.4242, -0.1508, 1.023), (0.3686, -0.1603, 0.9044), (0.3854, -0.1716, 0.9693), (0.4021, -0.1595, 1.034), (0.4748, -0.06154, 1.086), (0.4789, -0.000118, 1.096), (0.4751, 0.06132, 1.086), (0.4509, -0.06432, 1.104), (0.4543, -3.495e-05, 1.114), (0.451, 0.06425, 1.104), (0.4247, -0.06788, 1.121), (0.4275, -4.363e-06, 1.132), (0.4247, 0.06787, 1.121), (0.4449, 0.1439, 1.011), (0.4222, 0.1545, 0.9543), (0.3995, 0.144, 0.8982), (0.4244, 0.1507, 1.022), (0.4047, 0.1619, 0.9621), (0.3849, 0.151, 0.9017), (0.4022, 0.1595, 1.034), (0.3854, 0.1716, 0.9692), (0.3686, 0.1603, 0.9044)], [], [(523, 524, 526, 525), (525, 526, 528, 527), (42, 145, 523, 253), (145, 144, 524, 523), (527, 528, 254, 255), (251, 527, 255, 48), (252, 525, 527, 251), (253, 523, 525, 252), (529, 530, 533, 532), (530, 531, 534, 533), (532, 533, 536, 535), (533, 534, 537, 536), (57, 226, 529, 242), (226, 225, 530, 529), (225, 224, 531, 530), (224, 54, 229, 531), (531, 229, 228, 534), (534, 228, 227, 537), (537, 227, 4, 248), (536, 537, 248, 249), (535, 536, 249, 250), (244, 535, 250, 7), (243, 532, 535, 244), (242, 529, 532, 243), (538, 539, 542, 541), (539, 540, 543, 542), (541, 542, 545, 544), (542, 543, 546, 545), (56, 223, 538, 236), (223, 222, 539, 538), (222, 221, 540, 539), (221, 57, 242, 540), (540, 242, 243, 543), (543, 243, 244, 546), (546, 244, 7, 245), (545, 546, 245, 246), (544, 545, 246, 247), (238, 544, 247, 6), (237, 541, 544, 238), (236, 538, 541, 237), (547, 548, 551, 550), (548, 549, 552, 551), (550, 551, 554, 553), (551, 552, 555, 554), (55, 217, 547, 230), (217, 216, 548, 547), (216, 215, 549, 548), (215, 56, 236, 549), (549, 236, 237, 552), (552, 237, 238, 555), (555, 238, 6, 239), (554, 555, 239, 240), (553, 554, 240, 241), (232, 553, 241, 5), (231, 550, 553, 232), (230, 547, 550, 231), (557, 558, 556, 562), (559, 560, 556, 558), (561, 562, 556, 560), (3, 79, 557, 87), (79, 78, 558, 557), (87, 557, 562, 88), (0, 93, 559, 77), (93, 94, 560, 559), (77, 559, 558, 78), (51, 89, 561, 95), (89, 88, 562, 561), (95, 561, 560, 94), (563, 564, 567, 566), (564, 565, 568, 567), (566, 567, 570, 569), (567, 568, 571, 570), (54, 211, 563, 229), (211, 210, 564, 563), (210, 209, 565, 564), (209, 55, 230, 565), (565, 230, 231, 568), (568, 231, 232, 571), (571, 232, 5, 233), (570, 571, 233, 234), (569, 570, 234, 235), (227, 569, 235, 4), (228, 566, 569, 227), (229, 563, 566, 228), (572, 573, 576, 575), (573, 574, 577, 576), (575, 576, 579, 578), (576, 577, 580, 579), (11, 169, 572, 218), (169, 168, 573, 572), (168, 167, 574, 573), (167, 8, 205, 574), (574, 205, 204, 577), (577, 204, 203, 580), (580, 203, 54, 224), (579, 580, 224, 225), (578, 579, 225, 226), (220, 578, 226, 57), (219, 575, 578, 220), (218, 572, 575, 219), (581, 582, 585, 584), (582, 583, 586, 585), (584, 585, 588, 587), (585, 586, 589, 588), (10, 166, 581, 212), (166, 165, 582, 581), (165, 164, 583, 582), (164, 11, 218, 583), (583, 218, 219, 586), (586, 219, 220, 589), (589, 220, 57, 221), (588, 589, 221, 222), (587, 588, 222, 223), (214, 587, 223, 56), (213, 584, 587, 214), (212, 581, 584, 213), (590, 591, 594, 593), (591, 592, 595, 594), (32, 126, 590, 133), (126, 125, 591, 590), (125, 124, 592, 591), (124, 46, 143, 592), (592, 143, 142, 595), (133, 590, 593, 134), (596, 597, 600, 599), (597, 598, 601, 600), (599, 600, 603, 602), (600, 601, 604, 603), (9, 163, 596, 206), (163, 162, 597, 596), (162, 161, 598, 597), (161, 10, 212, 598), (598, 212, 213, 601), (601, 213, 214, 604), (604, 214, 56, 215), (603, 604, 215, 216), (602, 603, 216, 217), (208, 602, 217, 55), (207, 599, 602, 208), (206, 596, 599, 207), (605, 606, 609, 608), (606, 607, 610, 609), (608, 609, 612, 611), (609, 610, 613, 612), (8, 148, 605, 205), (148, 147, 606, 605), (147, 146, 607, 606), (146, 9, 206, 607), (607, 206, 207, 610), (610, 207, 208, 613), (613, 208, 55, 209), (612, 613, 209, 210), (611, 612, 210, 211), (203, 611, 211, 54), (204, 608, 611, 203), (205, 605, 608, 204), (614, 615, 618, 617), (615, 616, 619, 618), (617, 618, 621, 620), (618, 619, 622, 621), (27, 200, 614, 197), (200, 201, 615, 614), (201, 202, 616, 615), (202, 24, 181, 616), (616, 181, 180, 619), (619, 180, 179, 622), (622, 179, 0, 77), (621, 622, 77, 78), (620, 621, 78, 79), (199, 620, 79, 3), (198, 617, 620, 199), (197, 614, 617, 198), (623, 624, 627, 626), (624, 625, 628, 627), (626, 627, 630, 629), (627, 628, 631, 630), (26, 194, 623, 191), (194, 195, 624, 623), (195, 196, 625, 624), (196, 27, 197, 625), (625, 197, 198, 628), (628, 198, 199, 631), (631, 199, 3, 123), (630, 631, 123, 122), (629, 630, 122, 121), (193, 629, 121, 2), (192, 626, 629, 193), (191, 623, 626, 192), (632, 633, 636, 635), (633, 634, 637, 636), (635, 636, 639, 638), (636, 637, 640, 639), (25, 188, 632, 185), (188, 189, 633, 632), (189, 190, 634, 633), (190, 26, 191, 634), (634, 191, 192, 637), (637, 192, 193, 640), (640, 193, 2, 117), (639, 640, 117, 116), (638, 639, 116, 115), (187, 638, 115, 1), (186, 635, 638, 187), (185, 632, 635, 186), (642, 643, 641, 647), (644, 645, 641, 643), (646, 647, 641, 645), (1, 115, 642, 112), (115, 116, 643, 642), (112, 642, 647, 113), (2, 118, 644, 117), (118, 119, 645, 644), (117, 644, 643, 116), (50, 114, 646, 120), (114, 113, 647, 646), (120, 646, 645, 119), (648, 649, 652, 651), (649, 650, 653, 652), (651, 652, 655, 654), (652, 653, 656, 655), (24, 182, 648, 181), (182, 183, 649, 648), (183, 184, 650, 649), (184, 25, 185, 650), (650, 185, 186, 653), (653, 186, 187, 656), (656, 187, 1, 74), (655, 656, 74, 75), (654, 655, 75, 76), (179, 654, 76, 0), (180, 651, 654, 179), (181, 648, 651, 180), (657, 658, 661, 660), (658, 659, 662, 661), (660, 661, 664, 663), (661, 662, 665, 664), (53, 176, 657, 173), (176, 177, 658, 657), (177, 178, 659, 658), (178, 52, 172, 659), (659, 172, 171, 662), (662, 171, 170, 665), (665, 170, 50, 92), (664, 665, 92, 91), (663, 664, 91, 90), (175, 663, 90, 51), (174, 660, 663, 175), (173, 657, 660, 174), (666, 667, 669, 668), (668, 669, 671, 670), (141, 140, 667, 666), (140, 47, 108, 667), (667, 108, 107, 669), (669, 107, 106, 671), (671, 106, 33, 149), (670, 671, 149, 150), (672, 673, 675, 674), (674, 675, 677, 676), (1, 80, 672, 74), (80, 81, 673, 672), (676, 677, 82, 83), (76, 676, 83, 0), (75, 674, 676, 76), (74, 672, 674, 75), (678, 679, 681, 680), (680, 681, 683, 682), (151, 152, 679, 678), (152, 53, 173, 679), (679, 173, 174, 681), (681, 174, 175, 683), (683, 175, 51, 100), (682, 683, 100, 99), (684, 685, 688, 687), (685, 686, 689, 688), (52, 130, 684, 139), (130, 131, 685, 684), (131, 132, 686, 685), (132, 32, 133, 686), (686, 133, 134, 689), (139, 684, 687, 138), (690, 691, 693, 692), (692, 693, 695, 694), (150, 149, 691, 690), (149, 33, 160, 691), (691, 160, 159, 693), (693, 159, 158, 695), (695, 158, 53, 152), (694, 695, 152, 151), (696, 697, 700, 699), (697, 698, 701, 700), (698, 81, 80, 701), (701, 80, 1, 112), (700, 701, 112, 113), (699, 700, 113, 114), (105, 699, 114, 50), (104, 696, 699, 105), (702, 703, 705, 704), (704, 705, 707, 706), (0, 83, 702, 93), (83, 82, 703, 702), (706, 707, 99, 100), (95, 706, 100, 51), (94, 704, 706, 95), (93, 702, 704, 94), (708, 709, 711, 710), (710, 711, 713, 712), (52, 139, 708, 172), (139, 138, 709, 708), (712, 713, 104, 105), (170, 712, 105, 50), (171, 710, 712, 170), (172, 708, 710, 171), (714, 715, 717, 716), (716, 717, 719, 718), (43, 153, 714, 157), (153, 154, 715, 714), (718, 719, 144, 145), (155, 718, 145, 42), (156, 716, 718, 155), (157, 714, 716, 156), (720, 721, 724, 723), (721, 722, 725, 724), (723, 724, 727, 726), (724, 725, 728, 727), (23, 109, 720, 137), (109, 110, 721, 720), (110, 111, 722, 721), (111, 22, 96, 722), (722, 96, 97, 725), (725, 97, 98, 728), (728, 98, 21, 84), (727, 728, 84, 85), (726, 727, 85, 86), (135, 726, 86, 20), (136, 723, 726, 135), (137, 720, 723, 136), (729, 730, 733, 732), (730, 731, 734, 733), (732, 733, 736, 735), (733, 734, 737, 736), (11, 164, 729, 169), (164, 165, 730, 729), (165, 166, 731, 730), (166, 10, 161, 731), (731, 161, 162, 734), (734, 162, 163, 737), (737, 163, 9, 146), (736, 737, 146, 147), (735, 736, 147, 148), (167, 735, 148, 8), (168, 732, 735, 167), (169, 729, 732, 168), (738, 739, 742, 741), (739, 740, 743, 742), (741, 742, 745, 744), (742, 743, 746, 745), (2, 121, 738, 118), (121, 122, 739, 738), (122, 123, 740, 739), (123, 3, 87, 740), (740, 87, 88, 743), (743, 88, 89, 746), (746, 89, 51, 90), (745, 746, 90, 91), (744, 745, 91, 92), (120, 744, 92, 50), (119, 741, 744, 120), (118, 738, 741, 119), (747, 748, 751, 750), (748, 749, 752, 751), (750, 751, 754, 753), (751, 752, 755, 754), (33, 106, 747, 129), (106, 107, 748, 747), (107, 108, 749, 748), (108, 47, 101, 749), (749, 101, 102, 752), (752, 102, 103, 755), (755, 103, 46, 124), (754, 755, 124, 125), (753, 754, 125, 126), (127, 753, 126, 32), (128, 750, 753, 127), (129, 747, 750, 128), (756, 757, 759, 758), (758, 759, 761, 760), (154, 153, 757, 756), (153, 43, 256, 757), (757, 256, 257, 759), (759, 257, 258, 761), (761, 258, 49, 259), (760, 761, 259, 260), (762, 763, 766, 765), (763, 764, 767, 766), (765, 766, 769, 768), (766, 767, 770, 769), (43, 157, 762, 256), (157, 156, 763, 762), (156, 155, 764, 763), (155, 42, 253, 764), (764, 253, 252, 767), (767, 252, 251, 770), (770, 251, 48, 261), (769, 770, 261, 262), (768, 769, 262, 263), (258, 768, 263, 49), (257, 765, 768, 258), (256, 762, 765, 257), (771, 772, 775, 774), (772, 773, 776, 775), (774, 775, 778, 777), (775, 776, 779, 778), (58, 267, 771, 266), (267, 268, 772, 771), (268, 269, 773, 772), (269, 59, 270, 773), (773, 270, 271, 776), (776, 271, 272, 779), (779, 272, 29, 273), (778, 779, 273, 274), (777, 778, 274, 275), (264, 777, 275, 28), (265, 774, 777, 264), (266, 771, 774, 265), (780, 781, 784, 783), (781, 782, 785, 784), (783, 784, 787, 786), (784, 785, 788, 787), (59, 276, 780, 270), (276, 277, 781, 780), (277, 278, 782, 781), (278, 60, 279, 782), (782, 279, 280, 785), (785, 280, 281, 788), (788, 281, 30, 282), (787, 788, 282, 283), (786, 787, 283, 284), (272, 786, 284, 29), (271, 783, 786, 272), (270, 780, 783, 271), (789, 790, 793, 792), (790, 791, 794, 793), (792, 793, 796, 795), (793, 794, 797, 796), (60, 285, 789, 279), (285, 286, 790, 789), (286, 287, 791, 790), (287, 61, 288, 791), (791, 288, 289, 794), (794, 289, 290, 797), (797, 290, 31, 291), (796, 797, 291, 292), (795, 796, 292, 293), (281, 795, 293, 30), (280, 792, 795, 281), (279, 789, 792, 280), (798, 799, 802, 801), (799, 800, 803, 802), (801, 802, 805, 804), (802, 803, 806, 805), (61, 294, 798, 288), (294, 295, 799, 798), (295, 296, 800, 799), (296, 58, 266, 800), (800, 266, 265, 803), (803, 265, 264, 806), (806, 264, 28, 297), (805, 806, 297, 298), (804, 805, 298, 299), (290, 804, 299, 31), (289, 801, 804, 290), (288, 798, 801, 289), (807, 808, 811, 810), (808, 809, 812, 811), (810, 811, 814, 813), (811, 812, 815, 814), (12, 303, 807, 302), (303, 304, 808, 807), (304, 305, 809, 808), (305, 13, 306, 809), (809, 306, 307, 812), (812, 307, 308, 815), (815, 308, 59, 269), (814, 815, 269, 268), (813, 814, 268, 267), (300, 813, 267, 58), (301, 810, 813, 300), (302, 807, 810, 301), (816, 817, 820, 819), (817, 818, 821, 820), (819, 820, 823, 822), (820, 821, 824, 823), (13, 309, 816, 306), (309, 310, 817, 816), (310, 311, 818, 817), (311, 14, 312, 818), (818, 312, 313, 821), (821, 313, 314, 824), (824, 314, 60, 278), (823, 824, 278, 277), (822, 823, 277, 276), (308, 822, 276, 59), (307, 819, 822, 308), (306, 816, 819, 307), (825, 826, 829, 828), (826, 827, 830, 829), (828, 829, 832, 831), (829, 830, 833, 832), (14, 315, 825, 312), (315, 316, 826, 825), (316, 317, 827, 826), (317, 15, 318, 827), (827, 318, 319, 830), (830, 319, 320, 833), (833, 320, 61, 287), (832, 833, 287, 286), (831, 832, 286, 285), (314, 831, 285, 60), (313, 828, 831, 314), (312, 825, 828, 313), (834, 835, 838, 837), (835, 836, 839, 838), (837, 838, 841, 840), (838, 839, 842, 841), (15, 321, 834, 318), (321, 322, 835, 834), (322, 323, 836, 835), (323, 12, 302, 836), (836, 302, 301, 839), (839, 301, 300, 842), (842, 300, 58, 296), (841, 842, 296, 295), (840, 841, 295, 294), (320, 840, 294, 61), (319, 837, 840, 320), (318, 834, 837, 319), (843, 844, 847, 846), (844, 845, 848, 847), (846, 847, 850, 849), (847, 848, 851, 850), (62, 327, 843, 326), (327, 328, 844, 843), (328, 329, 845, 844), (329, 63, 330, 845), (845, 330, 331, 848), (848, 331, 332, 851), (851, 332, 13, 305), (850, 851, 305, 304), (849, 850, 304, 303), (324, 849, 303, 12), (325, 846, 849, 324), (326, 843, 846, 325), (852, 853, 856, 855), (853, 854, 857, 856), (855, 856, 859, 858), (856, 857, 860, 859), (63, 333, 852, 330), (333, 334, 853, 852), (334, 335, 854, 853), (335, 64, 336, 854), (854, 336, 337, 857), (857, 337, 338, 860), (860, 338, 14, 311), (859, 860, 311, 310), (858, 859, 310, 309), (332, 858, 309, 13), (331, 855, 858, 332), (330, 852, 855, 331), (861, 862, 865, 864), (862, 863, 866, 865), (864, 865, 868, 867), (865, 866, 869, 868), (64, 339, 861, 336), (339, 340, 862, 861), (340, 341, 863, 862), (341, 65, 342, 863), (863, 342, 343, 866), (866, 343, 344, 869), (869, 344, 15, 317), (868, 869, 317, 316), (867, 868, 316, 315), (338, 867, 315, 14), (337, 864, 867, 338), (336, 861, 864, 337), (870, 871, 874, 873), (871, 872, 875, 874), (873, 874, 877, 876), (874, 875, 878, 877), (65, 345, 870, 342), (345, 346, 871, 870), (346, 347, 872, 871), (347, 62, 326, 872), (872, 326, 325, 875), (875, 325, 324, 878), (878, 324, 12, 323), (877, 878, 323, 322), (876, 877, 322, 321), (344, 876, 321, 15), (343, 873, 876, 344), (342, 870, 873, 343), (879, 880, 883, 882), (880, 881, 884, 883), (882, 883, 886, 885), (883, 884, 887, 886), (16, 351, 879, 350), (351, 352, 880, 879), (352, 353, 881, 880), (353, 17, 354, 881), (881, 354, 355, 884), (884, 355, 356, 887), (887, 356, 63, 329), (886, 887, 329, 328), (885, 886, 328, 327), (348, 885, 327, 62), (349, 882, 885, 348), (350, 879, 882, 349), (888, 889, 892, 891), (889, 890, 893, 892), (891, 892, 895, 894), (892, 893, 896, 895), (17, 357, 888, 354), (357, 358, 889, 888), (358, 359, 890, 889), (359, 18, 360, 890), (890, 360, 361, 893), (893, 361, 362, 896), (896, 362, 64, 335), (895, 896, 335, 334), (894, 895, 334, 333), (356, 894, 333, 63), (355, 891, 894, 356), (354, 888, 891, 355), (897, 898, 901, 900), (898, 899, 902, 901), (900, 901, 904, 903), (901, 902, 905, 904), (18, 363, 897, 360), (363, 364, 898, 897), (364, 365, 899, 898), (365, 19, 366, 899), (899, 366, 367, 902), (902, 367, 368, 905), (905, 368, 65, 341), (904, 905, 341, 340), (903, 904, 340, 339), (362, 903, 339, 64), (361, 900, 903, 362), (360, 897, 900, 361), (906, 907, 910, 909), (907, 908, 911, 910), (909, 910, 913, 912), (910, 911, 914, 913), (19, 369, 906, 366), (369, 370, 907, 906), (370, 371, 908, 907), (371, 16, 350, 908), (908, 350, 349, 911), (911, 349, 348, 914), (914, 348, 62, 347), (913, 914, 347, 346), (912, 913, 346, 345), (368, 912, 345, 65), (367, 909, 912, 368), (366, 906, 909, 367), (915, 916, 919, 918), (916, 917, 920, 919), (918, 919, 922, 921), (919, 920, 923, 922), (66, 375, 915, 374), (375, 376, 916, 915), (376, 377, 917, 916), (377, 67, 378, 917), (917, 378, 379, 920), (920, 379, 380, 923), (923, 380, 17, 353), (922, 923, 353, 352), (921, 922, 352, 351), (372, 921, 351, 16), (373, 918, 921, 372), (374, 915, 918, 373), (924, 925, 928, 927), (925, 926, 929, 928), (927, 928, 931, 930), (928, 929, 932, 931), (67, 381, 924, 378), (381, 382, 925, 924), (382, 383, 926, 925), (383, 68, 384, 926), (926, 384, 385, 929), (929, 385, 386, 932), (932, 386, 18, 359), (931, 932, 359, 358), (930, 931, 358, 357), (380, 930, 357, 17), (379, 927, 930, 380), (378, 924, 927, 379), (933, 934, 937, 936), (934, 935, 938, 937), (936, 937, 940, 939), (937, 938, 941, 940), (68, 387, 933, 384), (387, 388, 934, 933), (388, 389, 935, 934), (389, 69, 390, 935), (935, 390, 391, 938), (938, 391, 392, 941), (941, 392, 19, 365), (940, 941, 365, 364), (939, 940, 364, 363), (386, 939, 363, 18), (385, 936, 939, 386), (384, 933, 936, 385), (942, 943, 946, 945), (943, 944, 947, 946), (945, 946, 949, 948), (946, 947, 950, 949), (69, 393, 942, 390), (393, 394, 943, 942), (394, 395, 944, 943), (395, 66, 374, 944), (944, 374, 373, 947), (947, 373, 372, 950), (950, 372, 16, 371), (949, 950, 371, 370), (948, 949, 370, 369), (392, 948, 369, 19), (391, 945, 948, 392), (390, 942, 945, 391), (951, 952, 955, 954), (952, 953, 956, 955), (954, 955, 958, 957), (955, 956, 959, 958), (20, 86, 951, 398), (86, 85, 952, 951), (85, 84, 953, 952), (84, 21, 399, 953), (953, 399, 400, 956), (956, 400, 401, 959), (959, 401, 67, 377), (958, 959, 377, 376), (957, 958, 376, 375), (396, 957, 375, 66), (397, 954, 957, 396), (398, 951, 954, 397), (960, 961, 964, 963), (961, 962, 965, 964), (963, 964, 967, 966), (964, 965, 968, 967), (21, 98, 960, 399), (98, 97, 961, 960), (97, 96, 962, 961), (96, 22, 402, 962), (962, 402, 403, 965), (965, 403, 404, 968), (968, 404, 68, 383), (967, 968, 383, 382), (966, 967, 382, 381), (401, 966, 381, 67), (400, 963, 966, 401), (399, 960, 963, 400), (969, 970, 973, 972), (970, 971, 974, 973), (972, 973, 976, 975), (973, 974, 977, 976), (22, 111, 969, 402), (111, 110, 970, 969), (110, 109, 971, 970), (109, 23, 405, 971), (971, 405, 406, 974), (974, 406, 407, 977), (977, 407, 69, 389), (976, 977, 389, 388), (975, 976, 388, 387), (404, 975, 387, 68), (403, 972, 975, 404), (402, 969, 972, 403), (978, 979, 982, 981), (979, 980, 983, 982), (981, 982, 985, 984), (982, 983, 986, 985), (23, 137, 978, 405), (137, 136, 979, 978), (136, 135, 980, 979), (135, 20, 398, 980), (980, 398, 397, 983), (983, 397, 396, 986), (986, 396, 66, 395), (985, 986, 395, 394), (984, 985, 394, 393), (407, 984, 393, 69), (406, 981, 984, 407), (405, 978, 981, 406), (987, 988, 991, 990), (988, 989, 992, 991), (990, 991, 994, 993), (991, 992, 995, 994), (4, 235, 987, 410), (235, 234, 988, 987), (234, 233, 989, 988), (233, 5, 411, 989), (989, 411, 412, 992), (992, 412, 413, 995), (995, 413, 71, 414), (994, 995, 414, 415), (993, 994, 415, 416), (408, 993, 416, 70), (409, 990, 993, 408), (410, 987, 990, 409), (996, 997, 1000, 999), (997, 998, 1001, 1000), (999, 1000, 1003, 1002), (1000, 1001, 1004, 1003), (5, 241, 996, 411), (241, 240, 997, 996), (240, 239, 998, 997), (239, 6, 417, 998), (998, 417, 418, 1001), (1001, 418, 419, 1004), (1004, 419, 72, 420), (1003, 1004, 420, 421), (1002, 1003, 421, 422), (413, 1002, 422, 71), (412, 999, 1002, 413), (411, 996, 999, 412), (1005, 1006, 1009, 1008), (1006, 1007, 1010, 1009), (1008, 1009, 1012, 1011), (1009, 1010, 1013, 1012), (6, 247, 1005, 417), (247, 246, 1006, 1005), (246, 245, 1007, 1006), (245, 7, 423, 1007), (1007, 423, 424, 1010), (1010, 424, 425, 1013), (1013, 425, 73, 426), (1012, 1013, 426, 427), (1011, 1012, 427, 428), (419, 1011, 428, 72), (418, 1008, 1011, 419), (417, 1005, 1008, 418), (1014, 1015, 1018, 1017), (1015, 1016, 1019, 1018), (1017, 1018, 1021, 1020), (1018, 1019, 1022, 1021), (7, 250, 1014, 423), (250, 249, 1015, 1014), (249, 248, 1016, 1015), (248, 4, 410, 1016), (1016, 410, 409, 1019), (1019, 409, 408, 1022), (1022, 408, 70, 429), (1021, 1022, 429, 430), (1020, 1021, 430, 431), (425, 1020, 431, 73), (424, 1017, 1020, 425), (423, 1014, 1017, 424), (1023, 1024, 1027, 1026), (1024, 1025, 1028, 1027), (1026, 1027, 1030, 1029), (1027, 1028, 1031, 1030), (70, 416, 1023, 434), (416, 415, 1024, 1023), (415, 414, 1025, 1024), (414, 71, 435, 1025), (1025, 435, 436, 1028), (1028, 436, 437, 1031), (1031, 437, 25, 184), (1030, 1031, 184, 183), (1029, 1030, 183, 182), (432, 1029, 182, 24), (433, 1026, 1029, 432), (434, 1023, 1026, 433), (1032, 1033, 1036, 1035), (1033, 1034, 1037, 1036), (1035, 1036, 1039, 1038), (1036, 1037, 1040, 1039), (71, 422, 1032, 435), (422, 421, 1033, 1032), (421, 420, 1034, 1033), (420, 72, 438, 1034), (1034, 438, 439, 1037), (1037, 439, 440, 1040), (1040, 440, 26, 190), (1039, 1040, 190, 189), (1038, 1039, 189, 188), (437, 1038, 188, 25), (436, 1035, 1038, 437), (435, 1032, 1035, 436), (1041, 1042, 1045, 1044), (1042, 1043, 1046, 1045), (1044, 1045, 1048, 1047), (1045, 1046, 1049, 1048), (72, 428, 1041, 438), (428, 427, 1042, 1041), (427, 426, 1043, 1042), (426, 73, 441, 1043), (1043, 441, 442, 1046), (1046, 442, 443, 1049), (1049, 443, 27, 196), (1048, 1049, 196, 195), (1047, 1048, 195, 194), (440, 1047, 194, 26), (439, 1044, 1047, 440), (438, 1041, 1044, 439), (1050, 1051, 1054, 1053), (1051, 1052, 1055, 1054), (1053, 1054, 1057, 1056), (1054, 1055, 1058, 1057), (73, 431, 1050, 441), (431, 430, 1051, 1050), (430, 429, 1052, 1051), (429, 70, 434, 1052), (1052, 434, 433, 1055), (1055, 433, 432, 1058), (1058, 432, 24, 202), (1057, 1058, 202, 201), (1056, 1057, 201, 200), (443, 1056, 200, 27), (442, 1053, 1056, 443), (441, 1050, 1053, 442), (1059, 1060, 1063, 1062), (1060, 1061, 1064, 1063), (1062, 1063, 1066, 1065), (1063, 1064, 1067, 1066), (28, 275, 1059, 446), (275, 274, 1060, 1059), (274, 273, 1061, 1060), (273, 29, 447, 1061), (1061, 447, 448, 1064), (1064, 448, 449, 1067), (1067, 449, 39, 450), (1066, 1067, 450, 451), (1065, 1066, 451, 452), (444, 1065, 452, 38), (445, 1062, 1065, 444), (446, 1059, 1062, 445), (1068, 1069, 1072, 1071), (1069, 1070, 1073, 1072), (1071, 1072, 1075, 1074), (1072, 1073, 1076, 1075), (29, 284, 1068, 447), (284, 283, 1069, 1068), (283, 282, 1070, 1069), (282, 30, 453, 1070), (1070, 453, 454, 1073), (1073, 454, 455, 1076), (1076, 455, 40, 456), (1075, 1076, 456, 457), (1074, 1075, 457, 458), (449, 1074, 458, 39), (448, 1071, 1074, 449), (447, 1068, 1071, 448), (1077, 1078, 1081, 1080), (1078, 1079, 1082, 1081), (1080, 1081, 1084, 1083), (1081, 1082, 1085, 1084), (30, 293, 1077, 453), (293, 292, 1078, 1077), (292, 291, 1079, 1078), (291, 31, 459, 1079), (1079, 459, 460, 1082), (1082, 460, 461, 1085), (1085, 461, 41, 462), (1084, 1085, 462, 463), (1083, 1084, 463, 464), (455, 1083, 464, 40), (454, 1080, 1083, 455), (453, 1077, 1080, 454), (1086, 1087, 1090, 1089), (1087, 1088, 1091, 1090), (1089, 1090, 1093, 1092), (1090, 1091, 1094, 1093), (31, 299, 1086, 459), (299, 298, 1087, 1086), (298, 297, 1088, 1087), (297, 28, 446, 1088), (1088, 446, 445, 1091), (1091, 445, 444, 1094), (1094, 444, 38, 465), (1093, 1094, 465, 466), (1092, 1093, 466, 467), (461, 1092, 467, 41), (460, 1089, 1092, 461), (459, 1086, 1089, 460), (1095, 1096, 1098, 1097), (1097, 1098, 1100, 1099), (44, 471, 1095, 470), (471, 472, 1096, 1095), (1099, 1100, 142, 143), (468, 1099, 143, 46), (469, 1097, 1099, 468), (470, 1095, 1097, 469), (1101, 1102, 1104, 1103), (1103, 1104, 1106, 1105), (473, 474, 1102, 1101), (474, 45, 475, 1102), (1102, 475, 476, 1104), (1104, 476, 477, 1106), (1106, 477, 47, 140), (1105, 1106, 140, 141), (1107, 1108, 1111, 1110), (1108, 1109, 1112, 1111), (1110, 1111, 1114, 1113), (1111, 1112, 1115, 1114), (45, 478, 1107, 475), (478, 479, 1108, 1107), (479, 480, 1109, 1108), (480, 44, 470, 1109), (1109, 470, 469, 1112), (1112, 469, 468, 1115), (1115, 468, 46, 103), (1114, 1115, 103, 102), (1113, 1114, 102, 101), (477, 1113, 101, 47), (476, 1110, 1113, 477), (475, 1107, 1110, 476), (1116, 1117, 1119, 1118), (1118, 1119, 1121, 1120), (48, 255, 1116, 483), (255, 254, 1117, 1116), (1120, 1121, 472, 471), (481, 1120, 471, 44), (482, 1118, 1120, 481), (483, 1116, 1118, 482), (1122, 1123, 1125, 1124), (1124, 1125, 1127, 1126), (260, 259, 1123, 1122), (259, 49, 484, 1123), (1123, 484, 485, 1125), (1125, 485, 486, 1127), (1127, 486, 45, 474), (1126, 1127, 474, 473), (1128, 1129, 1132, 1131), (1129, 1130, 1133, 1132), (1131, 1132, 1135, 1134), (1132, 1133, 1136, 1135), (49, 263, 1128, 484), (263, 262, 1129, 1128), (262, 261, 1130, 1129), (261, 48, 483, 1130), (1130, 483, 482, 1133), (1133, 482, 481, 1136), (1136, 481, 44, 480), (1135, 1136, 480, 479), (1134, 1135, 479, 478), (486, 1134, 478, 45), (485, 1131, 1134, 486), (484, 1128, 1131, 485), (1137, 1138, 1141, 1140), (1138, 1139, 1142, 1141), (1140, 1141, 1144, 1143), (1141, 1142, 1145, 1144), (34, 490, 1137, 489), (490, 491, 1138, 1137), (491, 492, 1139, 1138), (492, 35, 493, 1139), (1139, 493, 494, 1142), (1142, 494, 495, 1145), (1145, 495, 52, 178), (1144, 1145, 178, 177), (1143, 1144, 177, 176), (487, 1143, 176, 53), (488, 1140, 1143, 487), (489, 1137, 1140, 488), (1146, 1147, 1150, 1149), (1147, 1148, 1151, 1150), (1149, 1150, 1153, 1152), (1150, 1151, 1154, 1153), (35, 496, 1146, 493), (496, 497, 1147, 1146), (497, 498, 1148, 1147), (498, 36, 499, 1148), (1148, 499, 500, 1151), (1151, 500, 501, 1154), (1154, 501, 32, 132), (1153, 1154, 132, 131), (1152, 1153, 131, 130), (495, 1152, 130, 52), (494, 1149, 1152, 495), (493, 1146, 1149, 494), (1155, 1156, 1159, 1158), (1156, 1157, 1160, 1159), (1158, 1159, 1162, 1161), (1159, 1160, 1163, 1162), (36, 502, 1155, 499), (502, 503, 1156, 1155), (503, 504, 1157, 1156), (504, 37, 505, 1157), (1157, 505, 506, 1160), (1160, 506, 507, 1163), (1163, 507, 33, 129), (1162, 1163, 129, 128), (1161, 1162, 128, 127), (501, 1161, 127, 32), (500, 1158, 1161, 501), (499, 1155, 1158, 500), (1164, 1165, 1168, 1167), (1165, 1166, 1169, 1168), (1167, 1168, 1171, 1170), (1168, 1169, 1172, 1171), (37, 508, 1164, 505), (508, 509, 1165, 1164), (509, 510, 1166, 1165), (510, 34, 489, 1166), (1166, 489, 488, 1169), (1169, 488, 487, 1172), (1172, 487, 53, 158), (1171, 1172, 158, 159), (1170, 1171, 159, 160), (507, 1170, 160, 33), (506, 1167, 1170, 507), (505, 1164, 1167, 506), (1173, 1174, 1177, 1176), (1174, 1175, 1178, 1177), (1176, 1177, 1180, 1179), (1177, 1178, 1181, 1180), (38, 452, 1173, 513), (452, 451, 1174, 1173), (451, 450, 1175, 1174), (450, 39, 514, 1175), (1175, 514, 515, 1178), (1178, 515, 516, 1181), (1181, 516, 35, 492), (1180, 1181, 492, 491), (1179, 1180, 491, 490), (511, 1179, 490, 34), (512, 1176, 1179, 511), (513, 1173, 1176, 512), (1182, 1183, 1186, 1185), (1183, 1184, 1187, 1186), (1185, 1186, 1189, 1188), (1186, 1187, 1190, 1189), (39, 458, 1182, 514), (458, 457, 1183, 1182), (457, 456, 1184, 1183), (456, 40, 517, 1184), (1184, 517, 518, 1187), (1187, 518, 519, 1190), (1190, 519, 36, 498), (1189, 1190, 498, 497), (1188, 1189, 497, 496), (516, 1188, 496, 35), (515, 1185, 1188, 516), (514, 1182, 1185, 515), (1191, 1192, 1195, 1194), (1192, 1193, 1196, 1195), (1194, 1195, 1198, 1197), (1195, 1196, 1199, 1198), (40, 464, 1191, 517), (464, 463, 1192, 1191), (463, 462, 1193, 1192), (462, 41, 520, 1193), (1193, 520, 521, 1196), (1196, 521, 522, 1199), (1199, 522, 37, 504), (1198, 1199, 504, 503), (1197, 1198, 503, 502), (519, 1197, 502, 36), (518, 1194, 1197, 519), (517, 1191, 1194, 518), (1200, 1201, 1204, 1203), (1201, 1202, 1205, 1204), (1203, 1204, 1207, 1206), (1204, 1205, 1208, 1207), (41, 467, 1200, 520), (467, 466, 1201, 1200), (466, 465, 1202, 1201), (465, 38, 513, 1202), (1202, 513, 512, 1205), (1205, 512, 511, 1208), (1208, 511, 34, 510), (1207, 1208, 510, 509), (1206, 1207, 509, 508), (522, 1206, 508, 37), (521, 1203, 1206, 522), (520, 1200, 1203, 521)])
me_plane.use_remesh_preserve_volume = False
me_plane.use_remesh_preserve_attributes = False
me_plane.use_mirror_vertex_groups = False
me_plane.update()

# ---- objects
ob_light = bpy.data.objects.new('Light', light_light)
ob_camera = bpy.data.objects.new('Camera', cam_camera)
ob_plane = bpy.data.objects.new('Plane', me_plane)

# ---- transforms, parenting, visibility, modifiers, constraints
ob_light.location = (4.076, 1.005, 5.904)
ob_light.rotation_euler = (0.6503, 0.05522, 1.866)
ob_light.lock_rotations_4d = False
ob_light.empty_display_type = 'ARROWS'
ob_light.color = (0.0, 0.0, 0.0, 0.0)
ob_light.lineart.crease_threshold = 0.0
ob_camera.location = (7.359, -6.926, 4.958)
ob_camera.rotation_euler = (1.109, 0.0, 0.8149)
ob_camera.lock_rotations_4d = False
ob_camera.empty_display_type = 'ARROWS'
ob_camera.color = (0.0, 0.0, 0.0, 0.0)
ob_camera.display_type = 'WIRE'
ob_camera.lineart.crease_threshold = 0.0
ob_plane.location = (0.0, 0.0, 0.0)
ob_plane.lineart.crease_threshold = 0.0
_m = ob_plane.modifiers.new('Mirror', 'MIRROR')

# ---- collection membership
col_collection.objects.link(ob_light)
col_collection.objects.link(ob_camera)
col_collection.objects.link(ob_plane)

# ---- scene / render settings (as saved in the file)
scene.camera = ob_camera
scene.frame_start = 1; scene.frame_end = 250; scene.frame_set(1)
scene.render.engine = 'BLENDER_EEVEE_NEXT'
scene.cycles.use_denoising = False
scene.cycles.samples = 128
scene.cycles.sampling_pattern = 'TABULATED_SOBOL'
scene.cycles.use_adaptive_sampling = False
scene.cycles.use_light_tree = False
scene.view_settings.view_transform = 'Filmic'
bpy.context.view_layer.update()

